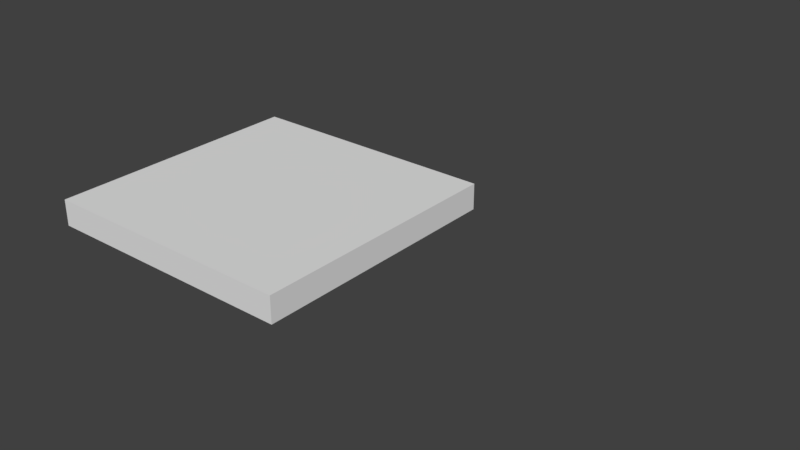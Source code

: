 # Source: tile-broken-master-b.blend  (saved by Blender 2.79.0; exported with 4.5.12 LTS)
import bpy
from mathutils import Matrix  # noqa: F401  (used for matrix-valued properties, if any)

bpy.ops.wm.read_factory_settings(use_empty=True)
scene = bpy.context.scene
scene.name = 'Scene'

# ---- collections
col_collection_1 = bpy.data.collections.new('Collection 1'); scene.collection.children.link(col_collection_1)

# ---- world
world_world = bpy.data.worlds.new('World'); scene.world = world_world
world_world.color = (0.05088, 0.05088, 0.05088)
world_world.use_sun_shadow = False
world_world.sun_shadow_jitter_overblur = 0.0
world_world.cycles.sampling_method = 'MANUAL'

# ---- meshes
me_cube_001 = bpy.data.meshes.new('Cube.001')
me_cube_001.from_pydata([(-1.0, -1.0, -1.0), (-1.0, -1.0, 1.0), (-1.0, 1.0, -1.0), (-1.0, 1.0, 1.0), (1.0, -1.0, -1.0), (1.0, -1.0, 1.0), (1.0, 1.0, -1.0), (1.0, 1.0, 1.0)], [], [(0, 1, 3, 2), (2, 3, 7, 6), (6, 7, 5, 4), (4, 5, 1, 0), (2, 6, 4, 0), (7, 3, 1, 5)])
me_cube_001.use_remesh_preserve_volume = False
me_cube_001.use_remesh_preserve_attributes = False
me_cube_001.use_mirror_vertex_groups = False
me_cube_001.update()
me_d_4_9_cell_009 = bpy.data.meshes.new('d.4.9_cell.009')
me_d_4_9_cell_009.from_pydata([], [], [])
me_d_4_9_cell_009.use_remesh_preserve_volume = False
me_d_4_9_cell_009.use_remesh_preserve_attributes = False
me_d_4_9_cell_009.use_mirror_vertex_groups = False
me_d_4_9_cell_009.update()
me_d_4_9_cell_007 = bpy.data.meshes.new('d.4.9_cell.007')
me_d_4_9_cell_007.from_pydata([], [], [])
me_d_4_9_cell_007.use_remesh_preserve_volume = False
me_d_4_9_cell_007.use_remesh_preserve_attributes = False
me_d_4_9_cell_007.use_mirror_vertex_groups = False
me_d_4_9_cell_007.update()

# ---- objects
ob_cubetop = bpy.data.objects.new('cubeTop', me_cube_001)
ob_d_4_9_crack_001 = bpy.data.objects.new('d.4.9_crack.001', me_d_4_9_cell_009)
ob_d_4_9_crack = bpy.data.objects.new('d.4.9_crack', me_d_4_9_cell_007)

# ---- transforms, parenting, visibility, modifiers, constraints
ob_cubetop.location = (0.0, 0.0, 3.3)
ob_cubetop.scale = (100.0, 100.0, 10.0)
ob_cubetop.lineart.crease_threshold = 0.0
ob_d_4_9_crack_001.location = (19.05, 16.5, 0.0)
ob_d_4_9_crack_001.lineart.crease_threshold = 0.0
ob_d_4_9_crack.location = (276.2, 165.0, 0.9)
ob_d_4_9_crack.rotation_euler = (0.0, -0.0, -1.047)
ob_d_4_9_crack.lineart.crease_threshold = 0.0

# ---- collection membership
col_collection_1.objects.link(ob_cubetop)
col_collection_1.objects.link(ob_d_4_9_crack_001)
col_collection_1.objects.link(ob_d_4_9_crack)

# ---- scene / render settings (as saved in the file)
scene.frame_start = 1; scene.frame_end = 250; scene.frame_set(1)
scene.render.engine = 'BLENDER_EEVEE_NEXT'
scene.render.resolution_percentage = 50
scene.render.dither_intensity = 0.0
scene.cycles.use_denoising = False
scene.cycles.samples = 128
scene.cycles.sampling_pattern = 'TABULATED_SOBOL'
scene.cycles.use_adaptive_sampling = False
scene.cycles.use_light_tree = False
scene.cycles.blur_glossy = 0.0
scene.cycles.sample_clamp_indirect = 0.0
scene.view_settings.view_transform = 'Standard'
bpy.context.view_layer.update()

# ---- added for rendering (the .blend has no active camera and no usable light): camera, sun
cam_auto = bpy.data.cameras.new('AutoCamera')
cam_auto.lens = 50.0
cam_auto.sensor_width = 36.0
cam_auto.clip_end = 7479.16
ob_auto_camera = bpy.data.objects.new('AutoCamera', cam_auto)
scene.collection.objects.link(ob_auto_camera)
ob_auto_camera.location = (514.277, -478.909, 344.232)
ob_auto_camera.rotation_euler = (1.09748, -7.21219e-08, 0.694738)
scene.camera = ob_auto_camera
light_auto_sun = bpy.data.lights.new('AutoSun', 'SUN')
light_auto_sun.energy = 3.0
light_auto_sun.angle = 0.0523599
ob_auto_sun = bpy.data.objects.new('AutoSun', light_auto_sun)
scene.collection.objects.link(ob_auto_sun)
ob_auto_sun.rotation_euler = (0.872665, 0.174533, 0.523599)
bpy.context.view_layer.update()
